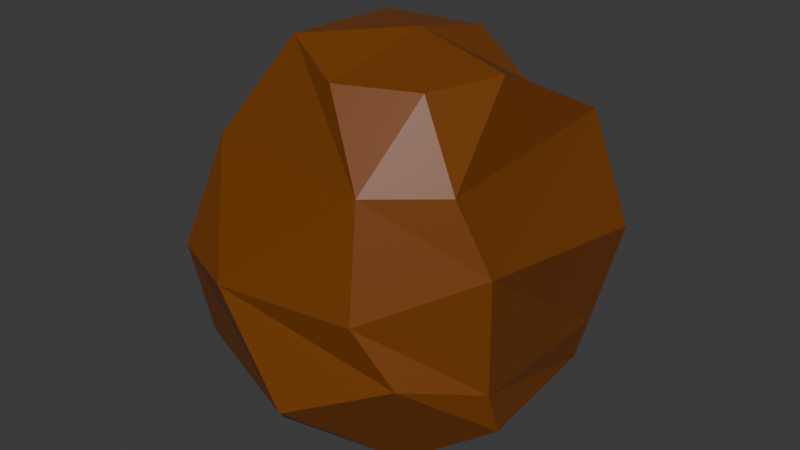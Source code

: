 # Source: Roca.blend  (saved by Blender 4.4.30; exported with 4.5.12 LTS)
import bpy
from mathutils import Matrix  # noqa: F401  (used for matrix-valued properties, if any)

bpy.ops.wm.read_factory_settings(use_empty=True)
scene = bpy.context.scene
scene.name = 'Scene'

# ---- collections
col_collection = bpy.data.collections.new('Collection'); scene.collection.children.link(col_collection)

# ---- materials (node trees are filled in below, after node groups)
mat_material_001 = bpy.data.materials.new('Material.001')

# ---- material node trees
mat_material_001.use_nodes = True; mat_material_001.node_tree.nodes.clear()
_N = mat_material_001.node_tree.nodes; _L = mat_material_001.node_tree.links
n0 = _N.new('ShaderNodeBsdfPrincipled'); n0.name = 'Principled BSDF'; n0.location = (10, 300)
n0.inputs[0].default_value = (0.1859, 0.04986, 0.001701, 1.0)
n1 = _N.new('ShaderNodeOutputMaterial'); n1.name = 'Material Output'; n1.location = (300, 300)
_L.new(n0.outputs[0], n1.inputs[0])
n1.is_active_output = True

# ---- world
world_world = bpy.data.worlds.new('World'); scene.world = world_world
world_world.use_nodes = True; world_world.node_tree.nodes.clear()
_N = world_world.node_tree.nodes; _L = world_world.node_tree.links
n0 = _N.new('ShaderNodeOutputWorld'); n0.name = 'World Output'; n0.location = (300, 300)
n1 = _N.new('ShaderNodeBackground'); n1.name = 'Background'; n1.location = (10, 300)
n1.inputs[0].default_value = (0.05088, 0.05088, 0.05088, 1.0)
_L.new(n1.outputs[0], n0.inputs[0])
n0.is_active_output = True
world_world.color = (0.05088, 0.05088, 0.05088)
world_world.sun_shadow_jitter_overblur = 0.0

# ---- meshes
me_sphere = bpy.data.meshes.new('Sphere')
me_sphere.from_pydata([(0.3536, 0.3536, 0.7236), (0.4589, 0.7733, 0.5), (0.7071, 0.7071, 0.0), (0.6124, 0.6124, -0.5), (0.5776, 0.5556, -0.6971), (0.467, 0.01618, 0.866), (0.5609, -0.4183, 0.5093), (0.699, -0.3507, 0.1717), (0.685, -0.3193, -0.395), (0.6917, -0.2504, -0.6167), (0.3536, -0.3536, 0.866), (0.3171, -0.7648, 0.0), (0.4803, -0.6806, -0.2763), (0.3, -0.4148, -0.866), (0.0, -0.5, 0.866), (0.2779, -0.6685, 0.5134), (-0.3348, -0.8613, 0.0), (0.0, -0.866, -0.5), (-0.189, -0.6693, -0.7204), (0.0205, 0.03334, 0.9752), (-0.3193, -0.3659, 0.971), (-0.6188, -0.5321, 0.5), (-0.7071, -0.7071, 0.0), (-0.646, -0.6402, -0.4573), (-0.3476, -0.4583, -0.866), (0.0, 0.0, -1.0), (-0.8712, -0.08624, 0.5), (-0.9412, 0.0, -0.2193), (-0.866, 0.0, -0.5), (-0.7493, -0.1602, -0.866), (-0.4083, 0.3326, 0.9053), (-0.6615, 0.6009, 0.5), (-0.7071, 0.7071, 0.0), (-0.6124, 0.6124, -0.5), (-0.6156, 0.4258, -0.7163), (0.0, 0.5, 0.866), (0.0, 0.866, 0.5), (0.0, 1.0, 0.0), (-0.08421, 0.9869, -0.3128), (0.02815, 0.7835, -0.7415)], [], [(37, 36, 1, 2), (35, 19, 0), (25, 39, 4), (38, 37, 2, 3), (36, 35, 0, 1), (39, 38, 3, 4), (25, 4, 9), (3, 2, 7, 8), (1, 0, 5, 6), (4, 3, 8, 9), (1, 6, 7), (0, 19, 5), (25, 9, 13), (8, 7, 11, 12), (6, 5, 10, 15), (9, 8, 12, 13), (7, 6, 15, 11), (5, 19, 10), (12, 11, 16, 17), (15, 10, 14), (13, 12, 17, 18), (11, 15, 16), (10, 19, 14), (25, 13, 18), (15, 14, 20, 21), (18, 17, 23, 24), (16, 15, 21, 22), (14, 19, 20), (25, 18, 24), (17, 16, 22, 23), (24, 23, 28, 29), (22, 21, 26, 27), (20, 19, 30), (25, 24, 29), (23, 22, 27, 28), (21, 20, 30, 26), (29, 28, 33, 34), (27, 26, 31, 32), (25, 29, 34), (28, 27, 32, 33), (26, 30, 31), (34, 33, 38, 39), (32, 31, 36, 37), (30, 19, 35), (25, 34, 39), (33, 32, 37, 38), (31, 30, 35, 36), (2, 1, 7)])
_uv = me_sphere.uv_layers.new(name='UVMap')
_uv.uv.foreach_set('vector', [0.75, 0.5, 0.75, 0.6667, 0.6742, 0.6667, 0.625, 0.5, 0.75, 0.8333, 0.6875, 1.0, 0.625, 0.8333, 0.6875, 0.0, 0.75, 0.2233, 0.625, 0.2436, 0.75, 0.4327, 0.75, 0.5, 0.625, 0.5, 0.625, 0.3333, 0.75, 0.6667, 0.75, 0.8333, 0.625, 0.8333, 0.6742, 0.6667, 0.75, 0.2233, 0.75, 0.4327, 0.625, 0.3333, 0.625, 0.2436, 0.5625, 0.0, 0.625, 0.2436, 0.4613, 0.2734, 0.625, 0.3333, 0.625, 0.5, 0.4223, 0.5562, 0.4269, 0.3683, 0.6742, 0.6667, 0.625, 0.8333, 0.5, 0.8333, 0.4271, 0.6667, 0.625, 0.2436, 0.625, 0.3333, 0.4269, 0.3683, 0.4613, 0.2734, 0.6742, 0.6667, 0.4271, 0.6667, 0.4223, 0.5562, 0.625, 0.8333, 0.5625, 1.0, 0.5, 0.8333, 0.4375, 0.0, 0.4613, 0.2734, 0.375, 0.1667, 0.4269, 0.3683, 0.4223, 0.5562, 0.3061, 0.5, 0.3442, 0.4079, 0.4271, 0.6667, 0.5, 0.8333, 0.375, 0.8333, 0.3367, 0.6667, 0.4613, 0.2734, 0.4269, 0.3683, 0.3442, 0.4079, 0.375, 0.1667, 0.4223, 0.5562, 0.4271, 0.6667, 0.3367, 0.6667, 0.3061, 0.5, 0.5, 0.8333, 0.4375, 1.0, 0.375, 0.8333, 0.3442, 0.4079, 0.3061, 0.5, 0.1908, 0.5, 0.25, 0.3333, 0.3367, 0.6667, 0.375, 0.8333, 0.25, 0.8333, 0.375, 0.1667, 0.3442, 0.4079, 0.25, 0.3333, 0.25, 0.1667, 0.3061, 0.5, 0.3367, 0.6667, 0.1908, 0.5, 0.375, 0.8333, 0.3125, 1.0, 0.25, 0.8333, 0.3125, 0.0, 0.375, 0.1667, 0.25, 0.1667, 0.3367, 0.6667, 0.25, 0.8333, 0.125, 0.8333, 0.07576, 0.6667, 0.25, 0.1667, 0.25, 0.3333, 0.125, 0.3341, 0.125, 0.1667, 0.1908, 0.5, 0.3367, 0.6667, 0.07576, 0.6667, 0.125, 0.5, 0.25, 0.8333, 0.1875, 1.0, 0.125, 0.8333, 0.1875, 0.0, 0.25, 0.1667, 0.125, 0.1667, 0.25, 0.3333, 0.1908, 0.5, 0.125, 0.5, 0.125, 0.3341, 0.125, 0.1667, 0.125, 0.3341, 0.0, 0.3333, 0.0, 0.1667, 0.125, 0.5, 0.07576, 0.6667, 0.0, 0.6667, 0.0, 0.4269, 0.125, 0.8333, 0.1875, 1.0, 0.875, 0.8333, 0.0625, 0.0, 0.125, 0.1667, 0.0, 0.1667, 0.125, 0.3341, 0.125, 0.5, 0.0, 0.4269, 0.0, 0.3333, 0.07576, 0.6667, 0.125, 0.8333, -0.04215, 0.9258, 0.0, 0.6667, 1.0, 0.1667, 1.0, 0.3333, 0.875, 0.3333, 0.875, 0.2348, 1.0, 0.4269, 1.0, 0.6667, 0.875, 0.6667, 0.875, 0.5, 0.9375, 0.0, 1.0, 0.1667, 0.875, 0.2348, 1.0, 0.3333, 1.0, 0.4269, 0.875, 0.5, 0.875, 0.3333, 1.0, 0.6667, 0.875, 0.8333, 0.875, 0.6667, 0.875, 0.2348, 0.875, 0.3333, 0.75, 0.4327, 0.75, 0.2233, 0.875, 0.5, 0.875, 0.6667, 0.75, 0.6667, 0.75, 0.5, 0.875, 0.8333, 0.8125, 1.0, 0.75, 0.8333, 0.8125, 0.0, 0.875, 0.2348, 0.75, 0.2233, 0.875, 0.3333, 0.875, 0.5, 0.75, 0.5, 0.75, 0.4327, 0.875, 0.6667, 0.875, 0.8333, 0.75, 0.8333, 0.75, 0.6667, 0.625, 0.5, 0.6742, 0.6667, 0.4223, 0.5562])
me_sphere.materials.append(mat_material_001)
me_sphere.update()

# ---- objects
ob_sphere = bpy.data.objects.new('Sphere', me_sphere)

# ---- transforms, parenting, visibility, modifiers, constraints
ob_sphere.location = (0.0, 0.0, 1.726)

# ---- collection membership
col_collection.objects.link(ob_sphere)

# ---- scene / render settings (as saved in the file)
scene.frame_start = 1; scene.frame_end = 250; scene.frame_set(1)
scene.render.engine = 'BLENDER_EEVEE_NEXT'
bpy.context.view_layer.update()

# ---- added for rendering (the .blend has no active camera and no usable light): camera, sun
cam_auto = bpy.data.cameras.new('AutoCamera')
cam_auto.lens = 50.0
cam_auto.sensor_width = 36.0
cam_auto.clip_end = 1000.0
ob_auto_camera = bpy.data.objects.new('AutoCamera', cam_auto)
scene.collection.objects.link(ob_auto_camera)
ob_auto_camera.location = (2.82341, -3.46158, 4.06562)
ob_auto_camera.rotation_euler = (1.09748, -7.21219e-08, 0.694738)
scene.camera = ob_auto_camera
light_auto_sun = bpy.data.lights.new('AutoSun', 'SUN')
light_auto_sun.energy = 3.0
light_auto_sun.angle = 0.0523599
ob_auto_sun = bpy.data.objects.new('AutoSun', light_auto_sun)
scene.collection.objects.link(ob_auto_sun)
ob_auto_sun.rotation_euler = (0.872665, 0.174533, 0.523599)
bpy.context.view_layer.update()

